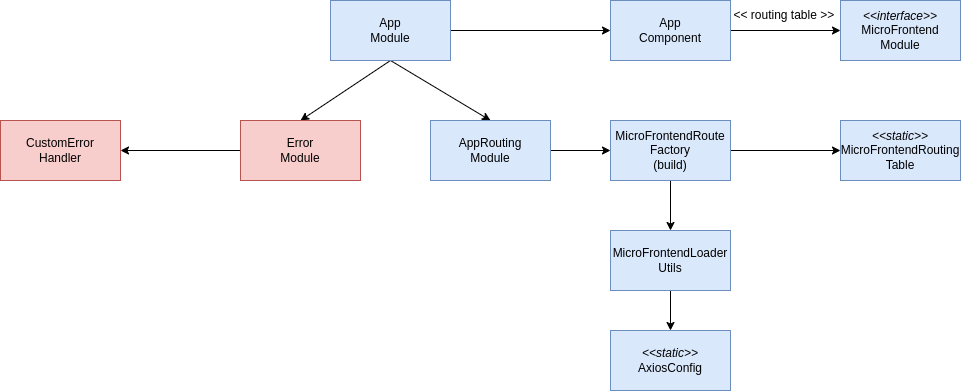

The diagram above was exported from draw.io. Its source (the exported page's mxGraphModel, read from the mxfile embedded in the PNG):
<mxGraphModel dx="1247" dy="1787" grid="1" gridSize="10" guides="1" tooltips="1" connect="1" arrows="1" fold="1" page="1" pageScale="1" pageWidth="850" pageHeight="1100" math="0" shadow="0">
  <root>
    <mxCell id="0" />
    <mxCell id="1" parent="0" />
    <mxCell id="MZtjZDBfNsj4zOg-XvyL-1" style="rounded=0;orthogonalLoop=1;jettySize=auto;html=1;exitX=0.5;exitY=1;exitDx=0;exitDy=0;entryX=0.5;entryY=0;entryDx=0;entryDy=0;" parent="1" source="HdvuFxabY_J1whIVzgCQ-1" target="HdvuFxabY_J1whIVzgCQ-2" edge="1">
      <mxGeometry relative="1" as="geometry" />
    </mxCell>
    <mxCell id="MZtjZDBfNsj4zOg-XvyL-8" style="edgeStyle=orthogonalEdgeStyle;rounded=0;orthogonalLoop=1;jettySize=auto;html=1;exitX=0;exitY=0.5;exitDx=0;exitDy=0;entryX=1;entryY=0.5;entryDx=0;entryDy=0;" parent="1" source="HdvuFxabY_J1whIVzgCQ-9" target="MZtjZDBfNsj4zOg-XvyL-7" edge="1">
      <mxGeometry relative="1" as="geometry" />
    </mxCell>
    <mxCell id="MZtjZDBfNsj4zOg-XvyL-27" style="rounded=0;orthogonalLoop=1;jettySize=auto;html=1;exitX=0.5;exitY=1;exitDx=0;exitDy=0;entryX=0.5;entryY=0;entryDx=0;entryDy=0;" parent="1" source="HdvuFxabY_J1whIVzgCQ-1" target="HdvuFxabY_J1whIVzgCQ-9" edge="1">
      <mxGeometry relative="1" as="geometry" />
    </mxCell>
    <mxCell id="bVdTzw0kBADPXglJiH5T-13" style="edgeStyle=orthogonalEdgeStyle;rounded=0;orthogonalLoop=1;jettySize=auto;html=1;exitX=1;exitY=0.5;exitDx=0;exitDy=0;entryX=0;entryY=0.5;entryDx=0;entryDy=0;" parent="1" source="HdvuFxabY_J1whIVzgCQ-1" target="bVdTzw0kBADPXglJiH5T-9" edge="1">
      <mxGeometry relative="1" as="geometry" />
    </mxCell>
    <mxCell id="HdvuFxabY_J1whIVzgCQ-1" value="App&lt;br&gt;Module" style="rounded=0;whiteSpace=wrap;html=1;fillColor=#dae8fc;strokeColor=#6c8ebf;" parent="1" vertex="1">
      <mxGeometry x="610" y="-190" width="120" height="60" as="geometry" />
    </mxCell>
    <mxCell id="MZtjZDBfNsj4zOg-XvyL-21" style="edgeStyle=orthogonalEdgeStyle;rounded=0;orthogonalLoop=1;jettySize=auto;html=1;exitX=0.5;exitY=1;exitDx=0;exitDy=0;entryX=0.5;entryY=0;entryDx=0;entryDy=0;" parent="1" source="zsx9vZsTuSQ0x7HX232x-6" target="HdvuFxabY_J1whIVzgCQ-4" edge="1">
      <mxGeometry relative="1" as="geometry" />
    </mxCell>
    <mxCell id="zsx9vZsTuSQ0x7HX232x-30" style="edgeStyle=orthogonalEdgeStyle;rounded=0;orthogonalLoop=1;jettySize=auto;html=1;exitX=1;exitY=0.5;exitDx=0;exitDy=0;entryX=0;entryY=0.5;entryDx=0;entryDy=0;" parent="1" source="HdvuFxabY_J1whIVzgCQ-2" target="zsx9vZsTuSQ0x7HX232x-6" edge="1">
      <mxGeometry relative="1" as="geometry" />
    </mxCell>
    <mxCell id="HdvuFxabY_J1whIVzgCQ-2" value="AppRouting&lt;br&gt;Module" style="rounded=0;whiteSpace=wrap;html=1;fillColor=#dae8fc;strokeColor=#6c8ebf;" parent="1" vertex="1">
      <mxGeometry x="710" y="-70" width="120" height="60" as="geometry" />
    </mxCell>
    <mxCell id="HdvuFxabY_J1whIVzgCQ-3" value="&lt;i style=&quot;border-color: var(--border-color);&quot;&gt;&amp;lt;&amp;lt;static&amp;gt;&amp;gt;&lt;/i&gt;&lt;br&gt;AxiosConfig" style="rounded=0;whiteSpace=wrap;html=1;fillColor=#dae8fc;strokeColor=#6c8ebf;" parent="1" vertex="1">
      <mxGeometry x="890" y="140" width="120" height="60" as="geometry" />
    </mxCell>
    <mxCell id="MZtjZDBfNsj4zOg-XvyL-28" style="edgeStyle=orthogonalEdgeStyle;rounded=0;orthogonalLoop=1;jettySize=auto;html=1;exitX=0.5;exitY=1;exitDx=0;exitDy=0;entryX=0.5;entryY=0;entryDx=0;entryDy=0;" parent="1" source="HdvuFxabY_J1whIVzgCQ-4" target="HdvuFxabY_J1whIVzgCQ-3" edge="1">
      <mxGeometry relative="1" as="geometry" />
    </mxCell>
    <mxCell id="HdvuFxabY_J1whIVzgCQ-4" value="MicroFrontendLoader&lt;br&gt;Utils" style="rounded=0;whiteSpace=wrap;html=1;fillColor=#dae8fc;strokeColor=#6c8ebf;" parent="1" vertex="1">
      <mxGeometry x="890" y="40" width="120" height="60" as="geometry" />
    </mxCell>
    <mxCell id="HdvuFxabY_J1whIVzgCQ-9" value="Error&lt;br&gt;Module" style="rounded=0;whiteSpace=wrap;html=1;fillColor=#f8cecc;strokeColor=#b85450;" parent="1" vertex="1">
      <mxGeometry x="520" y="-70" width="120" height="60" as="geometry" />
    </mxCell>
    <mxCell id="MZtjZDBfNsj4zOg-XvyL-7" value="CustomError&lt;br&gt;Handler" style="rounded=0;whiteSpace=wrap;html=1;fillColor=#f8cecc;strokeColor=#b85450;" parent="1" vertex="1">
      <mxGeometry x="280" y="-70" width="120" height="60" as="geometry" />
    </mxCell>
    <mxCell id="zsx9vZsTuSQ0x7HX232x-31" style="edgeStyle=orthogonalEdgeStyle;rounded=0;orthogonalLoop=1;jettySize=auto;html=1;exitX=1;exitY=0.5;exitDx=0;exitDy=0;entryX=0;entryY=0.5;entryDx=0;entryDy=0;" parent="1" source="zsx9vZsTuSQ0x7HX232x-6" target="zsx9vZsTuSQ0x7HX232x-8" edge="1">
      <mxGeometry relative="1" as="geometry" />
    </mxCell>
    <mxCell id="zsx9vZsTuSQ0x7HX232x-6" value="MicroFrontendRoute&lt;br&gt;Factory&lt;br&gt;(build)" style="rounded=0;whiteSpace=wrap;html=1;fillColor=#dae8fc;strokeColor=#6c8ebf;" parent="1" vertex="1">
      <mxGeometry x="890" y="-70" width="120" height="60" as="geometry" />
    </mxCell>
    <mxCell id="zsx9vZsTuSQ0x7HX232x-8" value="&lt;i style=&quot;border-color: var(--border-color);&quot;&gt;&amp;lt;&amp;lt;static&amp;gt;&amp;gt;&lt;/i&gt;&lt;br&gt;MicroFrontendRouting&lt;br&gt;Table" style="rounded=0;whiteSpace=wrap;html=1;fillColor=#dae8fc;strokeColor=#6c8ebf;" parent="1" vertex="1">
      <mxGeometry x="1120" y="-70" width="120" height="60" as="geometry" />
    </mxCell>
    <mxCell id="bVdTzw0kBADPXglJiH5T-8" value="&lt;i style=&quot;border-color: var(--border-color);&quot;&gt;&amp;lt;&amp;lt;interface&amp;gt;&amp;gt;&lt;/i&gt;&lt;br style=&quot;border-color: var(--border-color);&quot;&gt;MicroFrontend&lt;br&gt;Module" style="rounded=0;whiteSpace=wrap;html=1;fillColor=#dae8fc;strokeColor=#6c8ebf;" parent="1" vertex="1">
      <mxGeometry x="1120" y="-190" width="120" height="60" as="geometry" />
    </mxCell>
    <mxCell id="bVdTzw0kBADPXglJiH5T-12" style="edgeStyle=orthogonalEdgeStyle;rounded=0;orthogonalLoop=1;jettySize=auto;html=1;exitX=1;exitY=0.5;exitDx=0;exitDy=0;entryX=0;entryY=0.5;entryDx=0;entryDy=0;" parent="1" source="bVdTzw0kBADPXglJiH5T-9" target="bVdTzw0kBADPXglJiH5T-8" edge="1">
      <mxGeometry relative="1" as="geometry" />
    </mxCell>
    <mxCell id="bVdTzw0kBADPXglJiH5T-9" value="App&lt;br&gt;Component" style="rounded=0;whiteSpace=wrap;html=1;fillColor=#dae8fc;strokeColor=#6c8ebf;" parent="1" vertex="1">
      <mxGeometry x="890" y="-190" width="120" height="60" as="geometry" />
    </mxCell>
    <mxCell id="bVdTzw0kBADPXglJiH5T-16" value="&amp;lt;&amp;lt; routing table &amp;gt;&amp;gt;&amp;nbsp;" style="text;html=1;align=center;verticalAlign=middle;resizable=0;points=[];autosize=1;strokeColor=none;fillColor=none;" parent="1" vertex="1">
      <mxGeometry x="1000" y="-190" width="130" height="30" as="geometry" />
    </mxCell>
  </root>
</mxGraphModel>